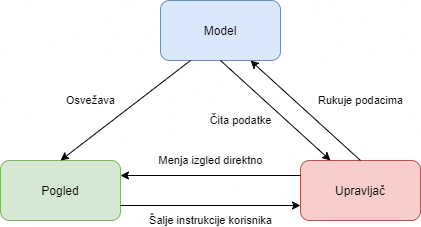

The diagram above was exported from draw.io. Its source (the exported page's mxGraphModel, read from the mxfile embedded in the PNG):
<mxGraphModel dx="1422" dy="702" grid="1" gridSize="10" guides="1" tooltips="1" connect="1" arrows="1" fold="1" page="1" pageScale="1" pageWidth="827" pageHeight="1169" math="0" shadow="0">
  <root>
    <mxCell id="WIyWlLk6GJQsqaUBKTNV-0" />
    <mxCell id="WIyWlLk6GJQsqaUBKTNV-1" parent="WIyWlLk6GJQsqaUBKTNV-0" />
    <mxCell id="WIyWlLk6GJQsqaUBKTNV-3" value="Model" style="rounded=1;whiteSpace=wrap;html=1;fontSize=12;glass=0;strokeWidth=1;shadow=0;fillColor=#dae8fc;strokeColor=#6c8ebf;" parent="WIyWlLk6GJQsqaUBKTNV-1" vertex="1">
      <mxGeometry x="240" y="20" width="120" height="60" as="geometry" />
    </mxCell>
    <mxCell id="BR82Xvs-aDflIJmVKyqf-1" value="Upravljač" style="rounded=1;whiteSpace=wrap;html=1;fontSize=12;glass=0;strokeWidth=1;shadow=0;fillColor=#f8cecc;strokeColor=#b85450;" parent="WIyWlLk6GJQsqaUBKTNV-1" vertex="1">
      <mxGeometry x="380" y="180" width="120" height="60" as="geometry" />
    </mxCell>
    <mxCell id="BR82Xvs-aDflIJmVKyqf-2" value="Pogled" style="rounded=1;whiteSpace=wrap;html=1;fontSize=12;glass=0;strokeWidth=1;shadow=0;fillColor=#d5e8d4;strokeColor=#82b366;" parent="WIyWlLk6GJQsqaUBKTNV-1" vertex="1">
      <mxGeometry x="80" y="180" width="120" height="60" as="geometry" />
    </mxCell>
    <mxCell id="BR82Xvs-aDflIJmVKyqf-3" value="Osvežava" style="endArrow=classic;html=1;exitX=0.25;exitY=1;exitDx=0;exitDy=0;entryX=0.5;entryY=0;entryDx=0;entryDy=0;" parent="WIyWlLk6GJQsqaUBKTNV-1" source="WIyWlLk6GJQsqaUBKTNV-3" target="BR82Xvs-aDflIJmVKyqf-2" edge="1">
      <mxGeometry x="0.2639" y="-29" width="50" height="50" relative="1" as="geometry">
        <mxPoint x="390" y="420" as="sourcePoint" />
        <mxPoint x="440" y="370" as="targetPoint" />
        <Array as="points" />
        <mxPoint as="offset" />
      </mxGeometry>
    </mxCell>
    <mxCell id="BR82Xvs-aDflIJmVKyqf-4" value="Menja izgled direktno" style="endArrow=classic;html=1;exitX=0;exitY=0.25;exitDx=0;exitDy=0;entryX=1;entryY=0.25;entryDx=0;entryDy=0;" parent="WIyWlLk6GJQsqaUBKTNV-1" source="BR82Xvs-aDflIJmVKyqf-1" target="BR82Xvs-aDflIJmVKyqf-2" edge="1">
      <mxGeometry y="-15" width="50" height="50" relative="1" as="geometry">
        <mxPoint x="160" y="340" as="sourcePoint" />
        <mxPoint x="210" y="290" as="targetPoint" />
        <mxPoint as="offset" />
      </mxGeometry>
    </mxCell>
    <mxCell id="BR82Xvs-aDflIJmVKyqf-5" value="Rukuje podacima" style="endArrow=classic;html=1;entryX=0.75;entryY=1;entryDx=0;entryDy=0;exitX=0.5;exitY=0;exitDx=0;exitDy=0;" parent="WIyWlLk6GJQsqaUBKTNV-1" source="BR82Xvs-aDflIJmVKyqf-1" target="WIyWlLk6GJQsqaUBKTNV-3" edge="1">
      <mxGeometry x="-0.457" y="-44" width="50" height="50" relative="1" as="geometry">
        <mxPoint x="360" y="180" as="sourcePoint" />
        <mxPoint x="410" y="130" as="targetPoint" />
        <mxPoint y="-1" as="offset" />
      </mxGeometry>
    </mxCell>
    <mxCell id="BR82Xvs-aDflIJmVKyqf-7" value="Čita podatke" style="endArrow=classic;html=1;exitX=0.5;exitY=1;exitDx=0;exitDy=0;entryX=0.25;entryY=0;entryDx=0;entryDy=0;" parent="WIyWlLk6GJQsqaUBKTNV-1" source="WIyWlLk6GJQsqaUBKTNV-3" target="BR82Xvs-aDflIJmVKyqf-1" edge="1">
      <mxGeometry x="-0.2579" y="-31" width="50" height="50" relative="1" as="geometry">
        <mxPoint x="100" y="140" as="sourcePoint" />
        <mxPoint x="150" y="90" as="targetPoint" />
        <mxPoint as="offset" />
      </mxGeometry>
    </mxCell>
    <mxCell id="BR82Xvs-aDflIJmVKyqf-9" value="Šalje instrukcije korisnika" style="endArrow=classic;html=1;exitX=1;exitY=0.75;exitDx=0;exitDy=0;entryX=0;entryY=0.75;entryDx=0;entryDy=0;" parent="WIyWlLk6GJQsqaUBKTNV-1" source="BR82Xvs-aDflIJmVKyqf-2" target="BR82Xvs-aDflIJmVKyqf-1" edge="1">
      <mxGeometry y="-15" width="50" height="50" relative="1" as="geometry">
        <mxPoint x="210" y="330" as="sourcePoint" />
        <mxPoint x="260" y="280" as="targetPoint" />
        <mxPoint as="offset" />
      </mxGeometry>
    </mxCell>
  </root>
</mxGraphModel>